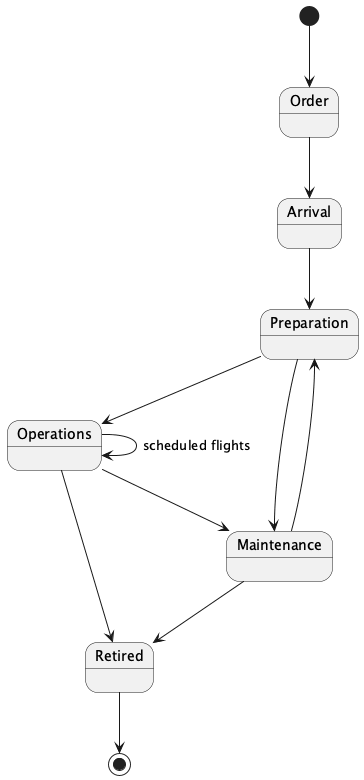

The diagram above was rendered by PlantUML. Its source (embedded in the PNG):
@startuml
[*] --> Order
Order --> Arrival
Arrival --> Preparation
Preparation --> Operations
Preparation --> Maintenance
Operations --> Operations : scheduled flights
Operations --> Maintenance
Maintenance --> Preparation
Operations --> Retired
Maintenance --> Retired
Retired --> [*]
@enduml